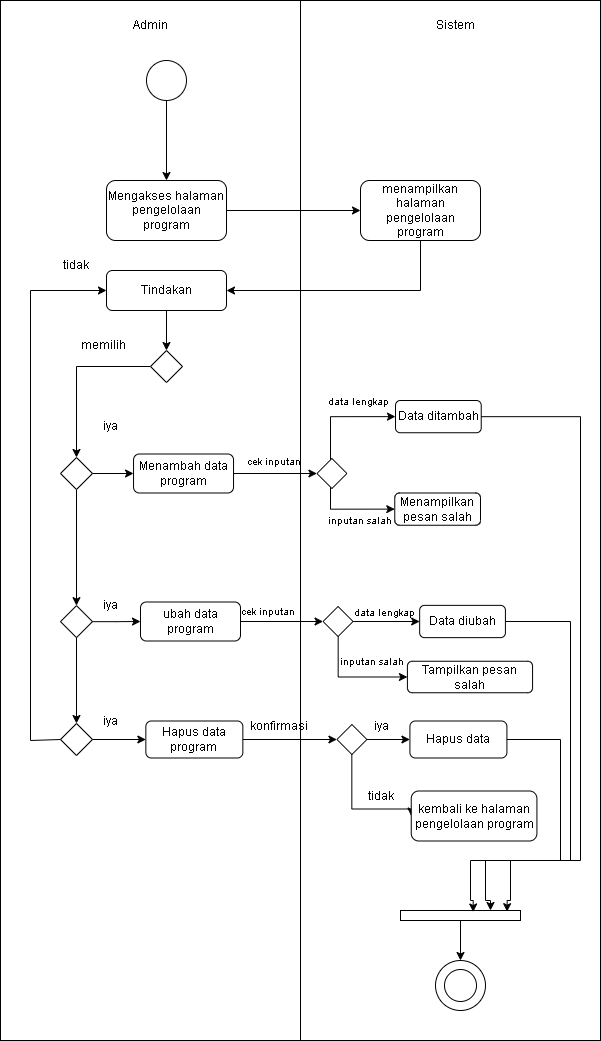

The diagram above was exported from draw.io. Its source (the exported page's mxGraphModel, read from the mxfile embedded in the PNG):
<mxGraphModel dx="1095" dy="1313" grid="1" gridSize="10" guides="1" tooltips="1" connect="1" arrows="1" fold="1" page="1" pageScale="1" pageWidth="827" pageHeight="1169" math="0" shadow="0">
  <root>
    <mxCell id="0" />
    <mxCell id="1" parent="0" />
    <mxCell id="ZiWgooMi8QkS8B2fDAA2-70" value="" style="rounded=0;whiteSpace=wrap;html=1;" parent="1" vertex="1">
      <mxGeometry x="430" y="150" width="300" height="1040" as="geometry" />
    </mxCell>
    <mxCell id="Cm-QjMVcs-qH4yvilBRg-2" value="" style="rounded=0;whiteSpace=wrap;html=1;" parent="1" vertex="1">
      <mxGeometry x="130" y="150" width="300" height="1040" as="geometry" />
    </mxCell>
    <mxCell id="Cm-QjMVcs-qH4yvilBRg-4" value="Admin" style="text;strokeColor=none;align=center;fillColor=none;html=1;verticalAlign=middle;whiteSpace=wrap;rounded=0;" parent="1" vertex="1">
      <mxGeometry x="250" y="160" width="60" height="30" as="geometry" />
    </mxCell>
    <mxCell id="ZiWgooMi8QkS8B2fDAA2-3" style="edgeStyle=orthogonalEdgeStyle;rounded=0;orthogonalLoop=1;jettySize=auto;html=1;" parent="1" source="ZiWgooMi8QkS8B2fDAA2-1" target="ZiWgooMi8QkS8B2fDAA2-2" edge="1">
      <mxGeometry relative="1" as="geometry" />
    </mxCell>
    <mxCell id="ZiWgooMi8QkS8B2fDAA2-1" value="" style="ellipse;whiteSpace=wrap;html=1;aspect=fixed;" parent="1" vertex="1">
      <mxGeometry x="276" y="210" width="40" height="40" as="geometry" />
    </mxCell>
    <mxCell id="ZiWgooMi8QkS8B2fDAA2-5" style="edgeStyle=orthogonalEdgeStyle;rounded=0;orthogonalLoop=1;jettySize=auto;html=1;entryX=0;entryY=0.5;entryDx=0;entryDy=0;" parent="1" source="ZiWgooMi8QkS8B2fDAA2-2" target="ZiWgooMi8QkS8B2fDAA2-4" edge="1">
      <mxGeometry relative="1" as="geometry" />
    </mxCell>
    <mxCell id="ZiWgooMi8QkS8B2fDAA2-2" value="Mengakses halaman pengelolaan program" style="rounded=1;whiteSpace=wrap;html=1;" parent="1" vertex="1">
      <mxGeometry x="236" y="330" width="120" height="60" as="geometry" />
    </mxCell>
    <mxCell id="ZiWgooMi8QkS8B2fDAA2-68" style="edgeStyle=orthogonalEdgeStyle;rounded=0;orthogonalLoop=1;jettySize=auto;html=1;entryX=1;entryY=0.5;entryDx=0;entryDy=0;" parent="1" source="ZiWgooMi8QkS8B2fDAA2-4" target="ZiWgooMi8QkS8B2fDAA2-6" edge="1">
      <mxGeometry relative="1" as="geometry">
        <Array as="points">
          <mxPoint x="550" y="440" />
        </Array>
      </mxGeometry>
    </mxCell>
    <mxCell id="ZiWgooMi8QkS8B2fDAA2-4" value="menampilkan halaman pengelolaan program" style="rounded=1;whiteSpace=wrap;html=1;" parent="1" vertex="1">
      <mxGeometry x="490" y="330" width="120" height="60" as="geometry" />
    </mxCell>
    <mxCell id="ZiWgooMi8QkS8B2fDAA2-69" style="edgeStyle=orthogonalEdgeStyle;rounded=0;orthogonalLoop=1;jettySize=auto;html=1;entryX=0.5;entryY=0;entryDx=0;entryDy=0;" parent="1" source="ZiWgooMi8QkS8B2fDAA2-6" target="ZiWgooMi8QkS8B2fDAA2-67" edge="1">
      <mxGeometry relative="1" as="geometry" />
    </mxCell>
    <mxCell id="ZiWgooMi8QkS8B2fDAA2-6" value="Tindakan" style="rounded=1;whiteSpace=wrap;html=1;" parent="1" vertex="1">
      <mxGeometry x="236" y="420" width="120" height="40" as="geometry" />
    </mxCell>
    <mxCell id="ZiWgooMi8QkS8B2fDAA2-38" style="edgeStyle=orthogonalEdgeStyle;rounded=0;orthogonalLoop=1;jettySize=auto;html=1;entryX=0;entryY=0.5;entryDx=0;entryDy=0;" parent="1" source="ZiWgooMi8QkS8B2fDAA2-39" target="ZiWgooMi8QkS8B2fDAA2-43" edge="1">
      <mxGeometry relative="1" as="geometry" />
    </mxCell>
    <mxCell id="ZiWgooMi8QkS8B2fDAA2-39" value="ubah data program" style="rounded=1;whiteSpace=wrap;html=1;" parent="1" vertex="1">
      <mxGeometry x="270" y="751.5" width="100" height="39" as="geometry" />
    </mxCell>
    <mxCell id="ZiWgooMi8QkS8B2fDAA2-95" style="edgeStyle=orthogonalEdgeStyle;rounded=0;orthogonalLoop=1;jettySize=auto;html=1;entryX=0.75;entryY=0;entryDx=0;entryDy=0;" parent="1" source="ZiWgooMi8QkS8B2fDAA2-40" target="ZiWgooMi8QkS8B2fDAA2-88" edge="1">
      <mxGeometry relative="1" as="geometry">
        <Array as="points">
          <mxPoint x="700" y="771" />
          <mxPoint x="700" y="1010" />
          <mxPoint x="615" y="1010" />
          <mxPoint x="615" y="1050" />
          <mxPoint x="620" y="1050" />
        </Array>
      </mxGeometry>
    </mxCell>
    <mxCell id="ZiWgooMi8QkS8B2fDAA2-40" value="Data diubah" style="rounded=1;whiteSpace=wrap;html=1;" parent="1" vertex="1">
      <mxGeometry x="549.17" y="754.88" width="85.73" height="32.25" as="geometry" />
    </mxCell>
    <mxCell id="ZiWgooMi8QkS8B2fDAA2-41" style="edgeStyle=orthogonalEdgeStyle;rounded=0;orthogonalLoop=1;jettySize=auto;html=1;entryX=0;entryY=0.5;entryDx=0;entryDy=0;" parent="1" source="ZiWgooMi8QkS8B2fDAA2-43" target="ZiWgooMi8QkS8B2fDAA2-40" edge="1">
      <mxGeometry relative="1" as="geometry" />
    </mxCell>
    <mxCell id="ZiWgooMi8QkS8B2fDAA2-42" style="edgeStyle=orthogonalEdgeStyle;rounded=0;orthogonalLoop=1;jettySize=auto;html=1;entryX=0;entryY=0.5;entryDx=0;entryDy=0;" parent="1" source="ZiWgooMi8QkS8B2fDAA2-43" target="ZiWgooMi8QkS8B2fDAA2-46" edge="1">
      <mxGeometry relative="1" as="geometry">
        <Array as="points">
          <mxPoint x="467.57" y="826.75" />
        </Array>
      </mxGeometry>
    </mxCell>
    <mxCell id="ZiWgooMi8QkS8B2fDAA2-43" value="" style="rhombus;whiteSpace=wrap;html=1;" parent="1" vertex="1">
      <mxGeometry x="452.57" y="756" width="30" height="30" as="geometry" />
    </mxCell>
    <mxCell id="ZiWgooMi8QkS8B2fDAA2-44" value="&lt;font style=&quot;font-size: 10px;&quot;&gt;cek inputan&lt;/font&gt;" style="text;strokeColor=none;align=center;fillColor=none;html=1;verticalAlign=middle;whiteSpace=wrap;rounded=0;" parent="1" vertex="1">
      <mxGeometry x="363.04" y="750.5" width="70" height="21" as="geometry" />
    </mxCell>
    <mxCell id="ZiWgooMi8QkS8B2fDAA2-45" value="&lt;font style=&quot;font-size: 10px;&quot;&gt;data lengkap&lt;/font&gt;" style="text;strokeColor=none;align=center;fillColor=none;html=1;verticalAlign=middle;whiteSpace=wrap;rounded=0;" parent="1" vertex="1">
      <mxGeometry x="479.17" y="751.5" width="70" height="21" as="geometry" />
    </mxCell>
    <mxCell id="ZiWgooMi8QkS8B2fDAA2-46" value="Tampilkan pesan salah" style="rounded=1;whiteSpace=wrap;html=1;" parent="1" vertex="1">
      <mxGeometry x="536.91" y="810.75" width="125.16" height="31.5" as="geometry" />
    </mxCell>
    <mxCell id="ZiWgooMi8QkS8B2fDAA2-47" style="edgeStyle=orthogonalEdgeStyle;rounded=0;orthogonalLoop=1;jettySize=auto;html=1;entryX=0;entryY=0.5;entryDx=0;entryDy=0;" parent="1" source="ZiWgooMi8QkS8B2fDAA2-48" target="ZiWgooMi8QkS8B2fDAA2-52" edge="1">
      <mxGeometry relative="1" as="geometry" />
    </mxCell>
    <mxCell id="ZiWgooMi8QkS8B2fDAA2-48" value="Hapus data program" style="rounded=1;whiteSpace=wrap;html=1;" parent="1" vertex="1">
      <mxGeometry x="275.35" y="870.5" width="97" height="37" as="geometry" />
    </mxCell>
    <mxCell id="ZiWgooMi8QkS8B2fDAA2-49" value="Hapus data" style="rounded=1;whiteSpace=wrap;html=1;" parent="1" vertex="1">
      <mxGeometry x="539.41" y="870.5" width="97" height="37" as="geometry" />
    </mxCell>
    <mxCell id="ZiWgooMi8QkS8B2fDAA2-50" style="edgeStyle=orthogonalEdgeStyle;rounded=0;orthogonalLoop=1;jettySize=auto;html=1;entryX=0;entryY=0.5;entryDx=0;entryDy=0;" parent="1" source="ZiWgooMi8QkS8B2fDAA2-52" target="ZiWgooMi8QkS8B2fDAA2-49" edge="1">
      <mxGeometry relative="1" as="geometry" />
    </mxCell>
    <mxCell id="ZiWgooMi8QkS8B2fDAA2-51" style="edgeStyle=orthogonalEdgeStyle;rounded=0;orthogonalLoop=1;jettySize=auto;html=1;entryX=0;entryY=0.5;entryDx=0;entryDy=0;" parent="1" source="ZiWgooMi8QkS8B2fDAA2-52" target="ZiWgooMi8QkS8B2fDAA2-55" edge="1">
      <mxGeometry relative="1" as="geometry">
        <Array as="points">
          <mxPoint x="481.41" y="958.5" />
        </Array>
      </mxGeometry>
    </mxCell>
    <mxCell id="ZiWgooMi8QkS8B2fDAA2-52" value="" style="rhombus;whiteSpace=wrap;html=1;" parent="1" vertex="1">
      <mxGeometry x="466.41" y="874" width="30" height="30" as="geometry" />
    </mxCell>
    <mxCell id="ZiWgooMi8QkS8B2fDAA2-53" value="konfirmasi" style="text;strokeColor=none;align=center;fillColor=none;html=1;verticalAlign=middle;whiteSpace=wrap;rounded=0;" parent="1" vertex="1">
      <mxGeometry x="379.04" y="860.5" width="60" height="30" as="geometry" />
    </mxCell>
    <mxCell id="ZiWgooMi8QkS8B2fDAA2-54" value="iya" style="text;strokeColor=none;align=center;fillColor=none;html=1;verticalAlign=middle;whiteSpace=wrap;rounded=0;" parent="1" vertex="1">
      <mxGeometry x="480.75000000000006" y="860.5" width="60" height="30" as="geometry" />
    </mxCell>
    <mxCell id="ZiWgooMi8QkS8B2fDAA2-55" value="kembali ke halaman pengelolaan program" style="rounded=1;whiteSpace=wrap;html=1;" parent="1" vertex="1">
      <mxGeometry x="540.75" y="940.5" width="125.66" height="50" as="geometry" />
    </mxCell>
    <mxCell id="ZiWgooMi8QkS8B2fDAA2-56" value="tidak" style="text;strokeColor=none;align=center;fillColor=none;html=1;verticalAlign=middle;whiteSpace=wrap;rounded=0;" parent="1" vertex="1">
      <mxGeometry x="480.75000000000006" y="930.5" width="60" height="30" as="geometry" />
    </mxCell>
    <mxCell id="ZiWgooMi8QkS8B2fDAA2-57" value="&lt;font style=&quot;font-size: 10px;&quot;&gt;inputan salah&lt;/font&gt;" style="text;strokeColor=none;align=center;fillColor=none;html=1;verticalAlign=middle;whiteSpace=wrap;rounded=0;" parent="1" vertex="1">
      <mxGeometry x="466.91" y="800.75" width="70" height="21" as="geometry" />
    </mxCell>
    <mxCell id="B8ccdTrHeeB9d3Uu8j5Y-3" style="edgeStyle=orthogonalEdgeStyle;rounded=0;orthogonalLoop=1;jettySize=auto;html=1;entryX=0.5;entryY=0;entryDx=0;entryDy=0;" parent="1" source="ZiWgooMi8QkS8B2fDAA2-67" target="B8ccdTrHeeB9d3Uu8j5Y-2" edge="1">
      <mxGeometry relative="1" as="geometry" />
    </mxCell>
    <mxCell id="ZiWgooMi8QkS8B2fDAA2-67" value="" style="rhombus;whiteSpace=wrap;html=1;" parent="1" vertex="1">
      <mxGeometry x="280" y="500" width="32" height="32" as="geometry" />
    </mxCell>
    <mxCell id="ZiWgooMi8QkS8B2fDAA2-71" value="Sistem" style="text;strokeColor=none;align=center;fillColor=none;html=1;verticalAlign=middle;whiteSpace=wrap;rounded=0;" parent="1" vertex="1">
      <mxGeometry x="555.0000000000001" y="160" width="60" height="30" as="geometry" />
    </mxCell>
    <mxCell id="ZiWgooMi8QkS8B2fDAA2-77" style="edgeStyle=orthogonalEdgeStyle;rounded=0;orthogonalLoop=1;jettySize=auto;html=1;entryX=0;entryY=0.5;entryDx=0;entryDy=0;" parent="1" source="ZiWgooMi8QkS8B2fDAA2-72" target="ZiWgooMi8QkS8B2fDAA2-39" edge="1">
      <mxGeometry relative="1" as="geometry" />
    </mxCell>
    <mxCell id="ZiWgooMi8QkS8B2fDAA2-78" style="edgeStyle=orthogonalEdgeStyle;rounded=0;orthogonalLoop=1;jettySize=auto;html=1;" parent="1" source="ZiWgooMi8QkS8B2fDAA2-72" target="ZiWgooMi8QkS8B2fDAA2-73" edge="1">
      <mxGeometry relative="1" as="geometry" />
    </mxCell>
    <mxCell id="ZiWgooMi8QkS8B2fDAA2-72" value="" style="rhombus;whiteSpace=wrap;html=1;" parent="1" vertex="1">
      <mxGeometry x="190" y="755.13" width="32" height="32" as="geometry" />
    </mxCell>
    <mxCell id="ZiWgooMi8QkS8B2fDAA2-83" style="edgeStyle=orthogonalEdgeStyle;rounded=0;orthogonalLoop=1;jettySize=auto;html=1;entryX=0;entryY=0.5;entryDx=0;entryDy=0;" parent="1" source="ZiWgooMi8QkS8B2fDAA2-73" target="ZiWgooMi8QkS8B2fDAA2-48" edge="1">
      <mxGeometry relative="1" as="geometry" />
    </mxCell>
    <mxCell id="ZiWgooMi8QkS8B2fDAA2-73" value="" style="rhombus;whiteSpace=wrap;html=1;" parent="1" vertex="1">
      <mxGeometry x="190" y="873" width="32" height="32" as="geometry" />
    </mxCell>
    <mxCell id="ZiWgooMi8QkS8B2fDAA2-82" style="edgeStyle=orthogonalEdgeStyle;rounded=0;orthogonalLoop=1;jettySize=auto;html=1;entryX=0;entryY=0.5;entryDx=0;entryDy=0;exitX=0;exitY=0.5;exitDx=0;exitDy=0;" parent="1" source="ZiWgooMi8QkS8B2fDAA2-73" target="ZiWgooMi8QkS8B2fDAA2-6" edge="1">
      <mxGeometry relative="1" as="geometry">
        <Array as="points">
          <mxPoint x="190" y="890" />
          <mxPoint x="160" y="890" />
          <mxPoint x="160" y="440" />
        </Array>
        <mxPoint x="190" y="1119" as="sourcePoint" />
      </mxGeometry>
    </mxCell>
    <mxCell id="ZiWgooMi8QkS8B2fDAA2-90" style="edgeStyle=orthogonalEdgeStyle;rounded=0;orthogonalLoop=1;jettySize=auto;html=1;entryX=0.5;entryY=0;entryDx=0;entryDy=0;" parent="1" source="ZiWgooMi8QkS8B2fDAA2-88" target="ZiWgooMi8QkS8B2fDAA2-86" edge="1">
      <mxGeometry relative="1" as="geometry" />
    </mxCell>
    <mxCell id="ZiWgooMi8QkS8B2fDAA2-88" value="" style="rounded=0;whiteSpace=wrap;html=1;" parent="1" vertex="1">
      <mxGeometry x="530.0000000000001" y="1060" width="120" height="10" as="geometry" />
    </mxCell>
    <mxCell id="ZiWgooMi8QkS8B2fDAA2-89" value="" style="group" parent="1" connectable="0" vertex="1">
      <mxGeometry x="565" y="1110" width="50" height="50" as="geometry" />
    </mxCell>
    <mxCell id="ZiWgooMi8QkS8B2fDAA2-86" value="" style="ellipse;whiteSpace=wrap;html=1;aspect=fixed;" parent="ZiWgooMi8QkS8B2fDAA2-89" vertex="1">
      <mxGeometry width="50" height="50" as="geometry" />
    </mxCell>
    <mxCell id="ZiWgooMi8QkS8B2fDAA2-87" value="" style="ellipse;whiteSpace=wrap;html=1;aspect=fixed;" parent="ZiWgooMi8QkS8B2fDAA2-89" vertex="1">
      <mxGeometry x="9" y="9" width="32" height="32" as="geometry" />
    </mxCell>
    <mxCell id="ZiWgooMi8QkS8B2fDAA2-94" style="edgeStyle=orthogonalEdgeStyle;rounded=0;orthogonalLoop=1;jettySize=auto;html=1;entryX=0.606;entryY=0.15;entryDx=0;entryDy=0;entryPerimeter=0;" parent="1" source="ZiWgooMi8QkS8B2fDAA2-49" target="ZiWgooMi8QkS8B2fDAA2-88" edge="1">
      <mxGeometry relative="1" as="geometry">
        <Array as="points">
          <mxPoint x="690" y="889" />
          <mxPoint x="690" y="1010" />
          <mxPoint x="600" y="1010" />
          <mxPoint x="600" y="1050" />
          <mxPoint x="603" y="1050" />
        </Array>
      </mxGeometry>
    </mxCell>
    <mxCell id="ZiWgooMi8QkS8B2fDAA2-96" value="iya" style="text;strokeColor=none;align=center;fillColor=none;html=1;verticalAlign=middle;whiteSpace=wrap;rounded=0;" parent="1" vertex="1">
      <mxGeometry x="210.00000000000006" y="740" width="60" height="30" as="geometry" />
    </mxCell>
    <mxCell id="ZiWgooMi8QkS8B2fDAA2-97" value="iya" style="text;strokeColor=none;align=center;fillColor=none;html=1;verticalAlign=middle;whiteSpace=wrap;rounded=0;" parent="1" vertex="1">
      <mxGeometry x="210.00000000000006" y="855.5" width="60" height="30" as="geometry" />
    </mxCell>
    <mxCell id="ZiWgooMi8QkS8B2fDAA2-100" value="tidak" style="text;strokeColor=none;align=center;fillColor=none;html=1;verticalAlign=middle;whiteSpace=wrap;rounded=0;" parent="1" vertex="1">
      <mxGeometry x="176.00000000000006" y="400" width="60" height="30" as="geometry" />
    </mxCell>
    <mxCell id="B8ccdTrHeeB9d3Uu8j5Y-6" style="edgeStyle=orthogonalEdgeStyle;rounded=0;orthogonalLoop=1;jettySize=auto;html=1;entryX=0;entryY=0.5;entryDx=0;entryDy=0;" parent="1" source="B8ccdTrHeeB9d3Uu8j5Y-1" target="B8ccdTrHeeB9d3Uu8j5Y-5" edge="1">
      <mxGeometry relative="1" as="geometry" />
    </mxCell>
    <mxCell id="B8ccdTrHeeB9d3Uu8j5Y-1" value="Menambah data program" style="rounded=1;whiteSpace=wrap;html=1;" parent="1" vertex="1">
      <mxGeometry x="263.04" y="603.5" width="100" height="39" as="geometry" />
    </mxCell>
    <mxCell id="B8ccdTrHeeB9d3Uu8j5Y-4" style="edgeStyle=orthogonalEdgeStyle;rounded=0;orthogonalLoop=1;jettySize=auto;html=1;entryX=0;entryY=0.5;entryDx=0;entryDy=0;" parent="1" source="B8ccdTrHeeB9d3Uu8j5Y-2" target="B8ccdTrHeeB9d3Uu8j5Y-1" edge="1">
      <mxGeometry relative="1" as="geometry" />
    </mxCell>
    <mxCell id="B8ccdTrHeeB9d3Uu8j5Y-24" style="edgeStyle=orthogonalEdgeStyle;rounded=0;orthogonalLoop=1;jettySize=auto;html=1;entryX=0.5;entryY=0;entryDx=0;entryDy=0;" parent="1" source="B8ccdTrHeeB9d3Uu8j5Y-2" target="ZiWgooMi8QkS8B2fDAA2-72" edge="1">
      <mxGeometry relative="1" as="geometry" />
    </mxCell>
    <mxCell id="B8ccdTrHeeB9d3Uu8j5Y-2" value="" style="rhombus;whiteSpace=wrap;html=1;" parent="1" vertex="1">
      <mxGeometry x="190" y="607" width="32" height="32" as="geometry" />
    </mxCell>
    <mxCell id="B8ccdTrHeeB9d3Uu8j5Y-10" style="edgeStyle=orthogonalEdgeStyle;rounded=0;orthogonalLoop=1;jettySize=auto;html=1;entryX=0;entryY=0.5;entryDx=0;entryDy=0;" parent="1" source="B8ccdTrHeeB9d3Uu8j5Y-5" target="B8ccdTrHeeB9d3Uu8j5Y-8" edge="1">
      <mxGeometry relative="1" as="geometry">
        <Array as="points">
          <mxPoint x="460" y="566" />
        </Array>
      </mxGeometry>
    </mxCell>
    <mxCell id="B8ccdTrHeeB9d3Uu8j5Y-11" style="edgeStyle=orthogonalEdgeStyle;rounded=0;orthogonalLoop=1;jettySize=auto;html=1;entryX=0;entryY=0.5;entryDx=0;entryDy=0;" parent="1" source="B8ccdTrHeeB9d3Uu8j5Y-5" target="B8ccdTrHeeB9d3Uu8j5Y-9" edge="1">
      <mxGeometry relative="1" as="geometry">
        <Array as="points">
          <mxPoint x="460" y="659" />
        </Array>
      </mxGeometry>
    </mxCell>
    <mxCell id="B8ccdTrHeeB9d3Uu8j5Y-5" value="" style="rhombus;whiteSpace=wrap;html=1;" parent="1" vertex="1">
      <mxGeometry x="446.40999999999997" y="608" width="30" height="30" as="geometry" />
    </mxCell>
    <mxCell id="B8ccdTrHeeB9d3Uu8j5Y-7" value="&lt;font style=&quot;font-size: 10px;&quot;&gt;cek inputan&lt;/font&gt;" style="text;strokeColor=none;align=center;fillColor=none;html=1;verticalAlign=middle;whiteSpace=wrap;rounded=0;" parent="1" vertex="1">
      <mxGeometry x="369.04" y="600" width="70" height="21" as="geometry" />
    </mxCell>
    <mxCell id="B8ccdTrHeeB9d3Uu8j5Y-8" value="Data ditambah" style="rounded=1;whiteSpace=wrap;html=1;" parent="1" vertex="1">
      <mxGeometry x="525" y="550" width="85.73" height="32.25" as="geometry" />
    </mxCell>
    <mxCell id="B8ccdTrHeeB9d3Uu8j5Y-9" value="Menampilkan pesan salah" style="rounded=1;whiteSpace=wrap;html=1;" parent="1" vertex="1">
      <mxGeometry x="524.27" y="642.5" width="85.73" height="32.25" as="geometry" />
    </mxCell>
    <mxCell id="B8ccdTrHeeB9d3Uu8j5Y-12" value="&lt;font style=&quot;font-size: 10px;&quot;&gt;data lengkap&lt;/font&gt;" style="text;strokeColor=none;align=center;fillColor=none;html=1;verticalAlign=middle;whiteSpace=wrap;rounded=0;" parent="1" vertex="1">
      <mxGeometry x="452.57" y="540" width="70" height="21" as="geometry" />
    </mxCell>
    <mxCell id="B8ccdTrHeeB9d3Uu8j5Y-13" value="&lt;span style=&quot;font-size: 10px;&quot;&gt;inputan salah&lt;/span&gt;" style="text;strokeColor=none;align=center;fillColor=none;html=1;verticalAlign=middle;whiteSpace=wrap;rounded=0;" parent="1" vertex="1">
      <mxGeometry x="455" y="659.5" width="70" height="21" as="geometry" />
    </mxCell>
    <mxCell id="B8ccdTrHeeB9d3Uu8j5Y-25" style="edgeStyle=orthogonalEdgeStyle;rounded=0;orthogonalLoop=1;jettySize=auto;html=1;entryX=0.888;entryY=0.115;entryDx=0;entryDy=0;entryPerimeter=0;" parent="1" source="B8ccdTrHeeB9d3Uu8j5Y-8" target="ZiWgooMi8QkS8B2fDAA2-88" edge="1">
      <mxGeometry relative="1" as="geometry">
        <Array as="points">
          <mxPoint x="710" y="566" />
          <mxPoint x="710" y="1010" />
          <mxPoint x="640" y="1010" />
          <mxPoint x="640" y="1050" />
          <mxPoint x="637" y="1050" />
        </Array>
      </mxGeometry>
    </mxCell>
    <mxCell id="B8ccdTrHeeB9d3Uu8j5Y-26" value="iya" style="text;strokeColor=none;align=center;fillColor=none;html=1;verticalAlign=middle;whiteSpace=wrap;rounded=0;" parent="1" vertex="1">
      <mxGeometry x="210.00000000000006" y="561" width="60" height="30" as="geometry" />
    </mxCell>
    <mxCell id="B8ccdTrHeeB9d3Uu8j5Y-27" value="memilih" style="text;strokeColor=none;align=center;fillColor=none;html=1;verticalAlign=middle;whiteSpace=wrap;rounded=0;" parent="1" vertex="1">
      <mxGeometry x="203.04000000000005" y="480" width="60" height="30" as="geometry" />
    </mxCell>
  </root>
</mxGraphModel>